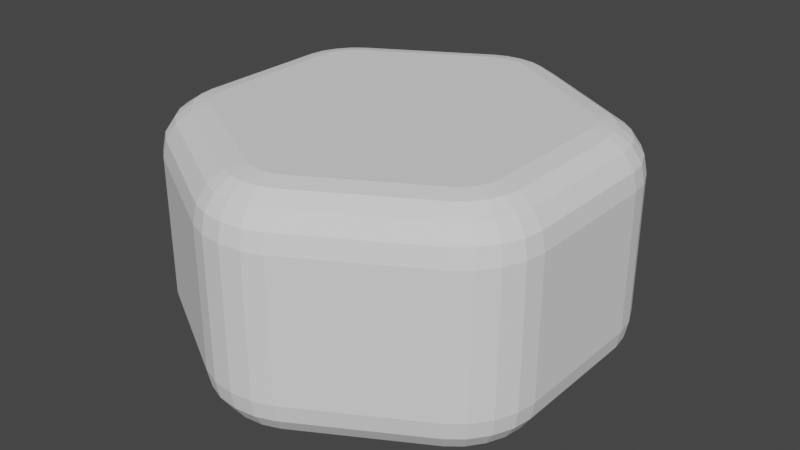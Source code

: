 # Source: hex.blend  (saved by Blender 2.82.7; exported with 4.5.12 LTS)
import bpy
from mathutils import Matrix  # noqa: F401  (used for matrix-valued properties, if any)

bpy.ops.wm.read_factory_settings(use_empty=True)
scene = bpy.context.scene
scene.name = 'Scene'

# ---- collections
col_collection = bpy.data.collections.new('Collection'); scene.collection.children.link(col_collection)

# ---- world
world_world = bpy.data.worlds.new('World'); scene.world = world_world
world_world.use_nodes = True; world_world.node_tree.nodes.clear()
_N = world_world.node_tree.nodes; _L = world_world.node_tree.links
n0 = _N.new('ShaderNodeOutputWorld'); n0.name = 'World Output'; n0.location = (300, 300)
n1 = _N.new('ShaderNodeBackground'); n1.name = 'Background'; n1.location = (10, 300)
n1.inputs[0].default_value = (0.05088, 0.05088, 0.05088, 1.0)
_L.new(n1.outputs[0], n0.inputs[0])
n0.is_active_output = True
world_world.color = (0.05088, 0.05088, 0.05088)
world_world.use_sun_shadow = False
world_world.sun_shadow_jitter_overblur = 0.0

# ---- meshes
me_cylinder = bpy.data.meshes.new('Cylinder')
me_cylinder.from_pydata([(-0.08669, 0.719, -0.5), (-0.1732, 0.9, -0.3), (-0.1198, 0.7883, -0.4848), (-0.1479, 0.847, -0.4414), (-0.1666, 0.8862, -0.3765), (0.08669, 0.719, -0.5), (0.1732, 0.9, -0.3), (0.1198, 0.7883, -0.4848), (0.1479, 0.847, -0.4414), (0.1666, 0.8862, -0.3765), (-0.04556, 0.7349, -0.5), (-0.09374, 0.9307, -0.3), (-0.064, 0.8098, -0.4848), (-0.07963, 0.8733, -0.4414), (-0.09007, 0.9158, -0.3765), (-1.863e-09, 0.7401, -0.5), (1.49e-09, 0.9414, -0.3), (-1.164e-09, 0.8171, -0.4848), (0.0, 0.8825, -0.4414), (6.985e-10, 0.9261, -0.3765), (0.04556, 0.7349, -0.5), (0.09374, 0.9307, -0.3), (0.064, 0.8098, -0.4848), (0.07963, 0.8733, -0.4414), (0.09007, 0.9158, -0.3765), (0.08669, 0.719, 0.5), (0.1732, 0.9, 0.3), (0.1198, 0.7883, 0.4848), (0.1479, 0.847, 0.4414), (0.1666, 0.8862, 0.3765), (-0.08669, 0.719, 0.5), (-0.1732, 0.9, 0.3), (-0.1198, 0.7883, 0.4848), (-0.1479, 0.847, 0.4414), (-0.1666, 0.8862, 0.3765), (0.04556, 0.7349, 0.5), (0.09374, 0.9307, 0.3), (0.064, 0.8098, 0.4848), (0.07963, 0.8733, 0.4414), (0.09007, 0.9158, 0.3765), (9.313e-09, 0.7401, 0.5), (5.96e-09, 0.9414, 0.3), (8.615e-09, 0.8171, 0.4848), (7.451e-09, 0.8825, 0.4414), (6.752e-09, 0.9261, 0.3765), (-0.04556, 0.7349, 0.5), (-0.09374, 0.9307, 0.3), (-0.064, 0.8098, 0.4848), (-0.07963, 0.8733, 0.4414), (-0.09007, 0.9158, 0.3765), (0.5793, 0.4346, -0.5), (0.6928, 0.6, -0.3), (0.6228, 0.4979, -0.4848), (0.6596, 0.5516, -0.4414), (0.6842, 0.5874, -0.3765), (0.666, 0.2844, -0.5), (0.866, 0.3, -0.3), (0.7426, 0.2904, -0.4848), (0.8074, 0.2954, -0.4414), (0.8508, 0.2988, -0.3765), (0.6136, 0.4069, -0.5), (0.7591, 0.5465, -0.3), (0.6693, 0.4603, -0.4848), (0.7165, 0.5056, -0.4414), (0.748, 0.5359, -0.3765), (0.641, 0.3701, -0.5), (0.8153, 0.4707, -0.3), (0.7077, 0.4086, -0.4848), (0.7642, 0.4412, -0.4414), (0.802, 0.463, -0.3765), (0.6592, 0.328, -0.5), (0.8528, 0.3841, -0.3), (0.7333, 0.3495, -0.4848), (0.7961, 0.3677, -0.4414), (0.8381, 0.3799, -0.3765), (0.666, 0.2844, 0.5), (0.866, 0.3, 0.3), (0.7426, 0.2904, 0.4848), (0.8074, 0.2954, 0.4414), (0.8508, 0.2988, 0.3765), (0.5793, 0.4346, 0.5), (0.6928, 0.6, 0.3), (0.6228, 0.4979, 0.4848), (0.6596, 0.5516, 0.4414), (0.6842, 0.5874, 0.3765), (0.6592, 0.328, 0.5), (0.8528, 0.3841, 0.3), (0.7333, 0.3495, 0.4848), (0.7961, 0.3677, 0.4414), (0.8381, 0.3799, 0.3765), (0.641, 0.3701, 0.5), (0.8153, 0.4707, 0.3), (0.7077, 0.4086, 0.4848), (0.7642, 0.4412, 0.4414), (0.802, 0.463, 0.3765), (0.6136, 0.4069, 0.5), (0.7591, 0.5465, 0.3), (0.6693, 0.4603, 0.4848), (0.7165, 0.5056, 0.4414), (0.748, 0.5359, 0.3765), (0.666, -0.2844, -0.5), (0.866, -0.3, -0.3), (0.7426, -0.2904, -0.4848), (0.8074, -0.2954, -0.4414), (0.8508, -0.2988, -0.3765), (0.5793, -0.4346, -0.5), (0.6928, -0.6, -0.3), (0.6228, -0.4979, -0.4848), (0.6596, -0.5516, -0.4414), (0.6842, -0.5874, -0.3765), (0.6592, -0.328, -0.5), (0.8528, -0.3841, -0.3), (0.7333, -0.3495, -0.4848), (0.7961, -0.3677, -0.4414), (0.8381, -0.3799, -0.3765), (0.641, -0.3701, -0.5), (0.8153, -0.4707, -0.3), (0.7077, -0.4086, -0.4848), (0.7642, -0.4412, -0.4414), (0.802, -0.463, -0.3765), (0.6136, -0.4069, -0.5), (0.7591, -0.5465, -0.3), (0.6693, -0.4603, -0.4848), (0.7165, -0.5056, -0.4414), (0.748, -0.5359, -0.3765), (0.5793, -0.4346, 0.5), (0.6928, -0.6, 0.3), (0.6228, -0.4979, 0.4848), (0.6596, -0.5516, 0.4414), (0.6842, -0.5874, 0.3765), (0.666, -0.2844, 0.5), (0.866, -0.3, 0.3), (0.7426, -0.2904, 0.4848), (0.8074, -0.2954, 0.4414), (0.8508, -0.2988, 0.3765), (0.6136, -0.4069, 0.5), (0.7591, -0.5465, 0.3), (0.6693, -0.4603, 0.4848), (0.7165, -0.5056, 0.4414), (0.748, -0.5359, 0.3765), (0.641, -0.3701, 0.5), (0.8153, -0.4707, 0.3), (0.7077, -0.4086, 0.4848), (0.7642, -0.4412, 0.4414), (0.802, -0.463, 0.3765), (0.6592, -0.328, 0.5), (0.8528, -0.3841, 0.3), (0.7333, -0.3495, 0.4848), (0.7961, -0.3677, 0.4414), (0.8381, -0.3799, 0.3765), (0.08669, -0.719, -0.5), (0.1732, -0.9, -0.3), (0.1198, -0.7883, -0.4848), (0.1479, -0.847, -0.4414), (0.1666, -0.8862, -0.3765), (-0.08669, -0.719, -0.5), (-0.1732, -0.9, -0.3), (-0.1198, -0.7883, -0.4848), (-0.1479, -0.847, -0.4414), (-0.1666, -0.8862, -0.3765), (0.04556, -0.7349, -0.5), (0.09374, -0.9307, -0.3), (0.064, -0.8098, -0.4848), (0.07963, -0.8733, -0.4414), (0.09007, -0.9158, -0.3765), (-8.754e-08, -0.7401, -0.5), (-8.394e-08, -0.9414, -0.3), (-8.626e-08, -0.8171, -0.4848), (-8.498e-08, -0.8825, -0.4414), (-8.428e-08, -0.9261, -0.3765), (-0.04556, -0.7349, -0.5), (-0.09374, -0.9307, -0.3), (-0.064, -0.8098, -0.4848), (-0.07963, -0.8733, -0.4414), (-0.09007, -0.9158, -0.3765), (-0.08669, -0.719, 0.5), (-0.1732, -0.9, 0.3), (-0.1198, -0.7883, 0.4848), (-0.1479, -0.847, 0.4414), (-0.1666, -0.8862, 0.3765), (0.08669, -0.719, 0.5), (0.1732, -0.9, 0.3), (0.1198, -0.7883, 0.4848), (0.1479, -0.847, 0.4414), (0.1666, -0.8862, 0.3765), (-0.04557, -0.7349, 0.5), (-0.09374, -0.9307, 0.3), (-0.064, -0.8098, 0.4848), (-0.07963, -0.8733, 0.4414), (-0.09007, -0.9158, 0.3765), (4.098e-08, -0.7401, 0.5), (-8.394e-08, -0.9414, 0.3), (-6.869e-09, -0.8171, 0.4848), (-4.75e-08, -0.8825, 0.4414), (-7.451e-08, -0.9261, 0.3765), (0.04557, -0.7349, 0.5), (0.09374, -0.9307, 0.3), (0.064, -0.8098, 0.4848), (0.07963, -0.8733, 0.4414), (0.09007, -0.9158, 0.3765), (-0.5793, -0.4346, -0.5), (-0.6928, -0.6, -0.3), (-0.6228, -0.4979, -0.4848), (-0.6596, -0.5516, -0.4414), (-0.6842, -0.5874, -0.3765), (-0.666, -0.2844, -0.5), (-0.866, -0.3, -0.3), (-0.7426, -0.2904, -0.4848), (-0.8074, -0.2954, -0.4414), (-0.8508, -0.2988, -0.3765), (-0.6136, -0.4069, -0.5), (-0.7591, -0.5465, -0.3), (-0.6693, -0.4603, -0.4848), (-0.7165, -0.5056, -0.4414), (-0.748, -0.5359, -0.3765), (-0.641, -0.3701, -0.5), (-0.8153, -0.4707, -0.3), (-0.7077, -0.4086, -0.4848), (-0.7642, -0.4412, -0.4414), (-0.802, -0.463, -0.3765), (-0.6592, -0.328, -0.5), (-0.8528, -0.3841, -0.3), (-0.7333, -0.3495, -0.4848), (-0.7961, -0.3677, -0.4414), (-0.8381, -0.3799, -0.3765), (-0.666, -0.2844, 0.5), (-0.866, -0.3, 0.3), (-0.7426, -0.2904, 0.4848), (-0.8074, -0.2954, 0.4414), (-0.8508, -0.2988, 0.3765), (-0.5793, -0.4346, 0.5), (-0.6928, -0.6, 0.3), (-0.6228, -0.4979, 0.4848), (-0.6596, -0.5516, 0.4414), (-0.6842, -0.5874, 0.3765), (-0.6592, -0.328, 0.5), (-0.8528, -0.3841, 0.3), (-0.7333, -0.3495, 0.4848), (-0.7961, -0.3677, 0.4414), (-0.8381, -0.3799, 0.3765), (-0.641, -0.3701, 0.5), (-0.8153, -0.4707, 0.3), (-0.7077, -0.4086, 0.4848), (-0.7642, -0.4412, 0.4414), (-0.802, -0.463, 0.3765), (-0.6136, -0.4069, 0.5), (-0.7591, -0.5465, 0.3), (-0.6693, -0.4603, 0.4848), (-0.7165, -0.5056, 0.4414), (-0.748, -0.5359, 0.3765), (-0.666, 0.2844, -0.5), (-0.866, 0.3, -0.3), (-0.7426, 0.2904, -0.4848), (-0.8074, 0.2954, -0.4414), (-0.8508, 0.2988, -0.3765), (-0.5793, 0.4346, -0.5), (-0.6928, 0.6, -0.3), (-0.6228, 0.4979, -0.4848), (-0.6596, 0.5516, -0.4414), (-0.6842, 0.5874, -0.3765), (-0.6592, 0.328, -0.5), (-0.8528, 0.3841, -0.3), (-0.7333, 0.3495, -0.4848), (-0.7961, 0.3677, -0.4414), (-0.8381, 0.3799, -0.3765), (-0.641, 0.3701, -0.5), (-0.8153, 0.4707, -0.3), (-0.7077, 0.4086, -0.4848), (-0.7642, 0.4412, -0.4414), (-0.802, 0.463, -0.3765), (-0.6136, 0.4069, -0.5), (-0.7591, 0.5465, -0.3), (-0.6693, 0.4603, -0.4848), (-0.7165, 0.5056, -0.4414), (-0.748, 0.5359, -0.3765), (-0.5793, 0.4346, 0.5), (-0.6928, 0.6, 0.3), (-0.6228, 0.4979, 0.4848), (-0.6596, 0.5516, 0.4414), (-0.6842, 0.5874, 0.3765), (-0.666, 0.2844, 0.5), (-0.866, 0.3, 0.3), (-0.7426, 0.2904, 0.4848), (-0.8074, 0.2954, 0.4414), (-0.8508, 0.2988, 0.3765), (-0.6136, 0.4069, 0.5), (-0.7591, 0.5465, 0.3), (-0.6693, 0.4603, 0.4848), (-0.7165, 0.5056, 0.4414), (-0.748, 0.5359, 0.3765), (-0.641, 0.3701, 0.5), (-0.8153, 0.4707, 0.3), (-0.7077, 0.4086, 0.4848), (-0.7642, 0.4412, 0.4414), (-0.802, 0.463, 0.3765), (-0.6592, 0.328, 0.5), (-0.8528, 0.3841, 0.3), (-0.7333, 0.3495, 0.4848), (-0.7961, 0.3677, 0.4414), (-0.8381, 0.3799, 0.3765)], [], [(21, 36, 26, 6), (141, 116, 111, 146), (191, 166, 161, 196), (241, 216, 211, 246), (91, 66, 61, 96), (96, 61, 51, 81), (11, 46, 41, 16), (256, 276, 31, 1), (16, 41, 36, 21), (75, 85, 90, 95, 80, 25, 35, 40, 45, 30, 275, 285, 290, 295, 280, 225, 235, 240, 245, 230, 175, 185, 190, 195, 180, 125, 135, 140, 145, 130), (6, 26, 81, 51), (56, 76, 131, 101), (146, 111, 101, 131), (86, 71, 66, 91), (76, 56, 71, 86), (106, 126, 181, 151), (196, 161, 151, 181), (136, 121, 116, 141), (126, 106, 121, 136), (156, 176, 231, 201), (246, 211, 201, 231), (186, 171, 166, 191), (176, 156, 171, 186), (206, 226, 281, 251), (296, 261, 251, 281), (236, 221, 216, 241), (226, 206, 221, 236), (291, 266, 261, 296), (286, 271, 266, 291), (276, 256, 271, 286), (1, 31, 46, 11), (10, 0, 2, 12), (12, 2, 3, 13), (13, 3, 4, 14), (14, 4, 1, 11), (30, 45, 47, 32), (32, 47, 48, 33), (33, 48, 49, 34), (34, 49, 46, 31), (15, 10, 12, 17), (17, 12, 13, 18), (18, 13, 14, 19), (19, 14, 11, 16), (45, 40, 42, 47), (47, 42, 43, 48), (48, 43, 44, 49), (49, 44, 41, 46), (20, 15, 17, 22), (22, 17, 18, 23), (23, 18, 19, 24), (24, 19, 16, 21), (40, 35, 37, 42), (42, 37, 38, 43), (43, 38, 39, 44), (44, 39, 36, 41), (5, 20, 22, 7), (7, 22, 23, 8), (8, 23, 24, 9), (9, 24, 21, 6), (35, 25, 27, 37), (37, 27, 28, 38), (38, 28, 29, 39), (39, 29, 26, 36), (85, 75, 77, 87), (87, 77, 78, 88), (88, 78, 79, 89), (89, 79, 76, 86), (55, 70, 72, 57), (57, 72, 73, 58), (58, 73, 74, 59), (59, 74, 71, 56), (90, 85, 87, 92), (92, 87, 88, 93), (93, 88, 89, 94), (94, 89, 86, 91), (70, 65, 67, 72), (72, 67, 68, 73), (73, 68, 69, 74), (74, 69, 66, 71), (95, 90, 92, 97), (97, 92, 93, 98), (98, 93, 94, 99), (99, 94, 91, 96), (65, 60, 62, 67), (67, 62, 63, 68), (68, 63, 64, 69), (69, 64, 61, 66), (80, 95, 97, 82), (82, 97, 98, 83), (83, 98, 99, 84), (84, 99, 96, 81), (60, 50, 52, 62), (62, 52, 53, 63), (63, 53, 54, 64), (64, 54, 51, 61), (135, 125, 127, 137), (137, 127, 128, 138), (138, 128, 129, 139), (139, 129, 126, 136), (105, 120, 122, 107), (107, 122, 123, 108), (108, 123, 124, 109), (109, 124, 121, 106), (140, 135, 137, 142), (142, 137, 138, 143), (143, 138, 139, 144), (144, 139, 136, 141), (120, 115, 117, 122), (122, 117, 118, 123), (123, 118, 119, 124), (124, 119, 116, 121), (145, 140, 142, 147), (147, 142, 143, 148), (148, 143, 144, 149), (149, 144, 141, 146), (115, 110, 112, 117), (117, 112, 113, 118), (118, 113, 114, 119), (119, 114, 111, 116), (130, 145, 147, 132), (132, 147, 148, 133), (133, 148, 149, 134), (134, 149, 146, 131), (110, 100, 102, 112), (112, 102, 103, 113), (113, 103, 104, 114), (114, 104, 101, 111), (185, 175, 177, 187), (187, 177, 178, 188), (188, 178, 179, 189), (189, 179, 176, 186), (155, 170, 172, 157), (157, 172, 173, 158), (158, 173, 174, 159), (159, 174, 171, 156), (190, 185, 187, 192), (192, 187, 188, 193), (193, 188, 189, 194), (194, 189, 186, 191), (170, 165, 167, 172), (172, 167, 168, 173), (173, 168, 169, 174), (174, 169, 166, 171), (195, 190, 192, 197), (197, 192, 193, 198), (198, 193, 194, 199), (199, 194, 191, 196), (165, 160, 162, 167), (167, 162, 163, 168), (168, 163, 164, 169), (169, 164, 161, 166), (180, 195, 197, 182), (182, 197, 198, 183), (183, 198, 199, 184), (184, 199, 196, 181), (160, 150, 152, 162), (162, 152, 153, 163), (163, 153, 154, 164), (164, 154, 151, 161), (235, 225, 227, 237), (237, 227, 228, 238), (238, 228, 229, 239), (239, 229, 226, 236), (205, 220, 222, 207), (207, 222, 223, 208), (208, 223, 224, 209), (209, 224, 221, 206), (240, 235, 237, 242), (242, 237, 238, 243), (243, 238, 239, 244), (244, 239, 236, 241), (220, 215, 217, 222), (222, 217, 218, 223), (223, 218, 219, 224), (224, 219, 216, 221), (245, 240, 242, 247), (247, 242, 243, 248), (248, 243, 244, 249), (249, 244, 241, 246), (215, 210, 212, 217), (217, 212, 213, 218), (218, 213, 214, 219), (219, 214, 211, 216), (230, 245, 247, 232), (232, 247, 248, 233), (233, 248, 249, 234), (234, 249, 246, 231), (210, 200, 202, 212), (212, 202, 203, 213), (213, 203, 204, 214), (214, 204, 201, 211), (285, 275, 277, 287), (287, 277, 278, 288), (288, 278, 279, 289), (289, 279, 276, 286), (255, 270, 272, 257), (257, 272, 273, 258), (258, 273, 274, 259), (259, 274, 271, 256), (290, 285, 287, 292), (292, 287, 288, 293), (293, 288, 289, 294), (294, 289, 286, 291), (270, 265, 267, 272), (272, 267, 268, 273), (273, 268, 269, 274), (274, 269, 266, 271), (295, 290, 292, 297), (297, 292, 293, 298), (298, 293, 294, 299), (299, 294, 291, 296), (265, 260, 262, 267), (267, 262, 263, 268), (268, 263, 264, 269), (269, 264, 261, 266), (280, 295, 297, 282), (282, 297, 298, 283), (283, 298, 299, 284), (284, 299, 296, 281), (260, 250, 252, 262), (262, 252, 253, 263), (263, 253, 254, 264), (264, 254, 251, 261), (256, 1, 4, 259), (259, 4, 3, 258), (258, 3, 2, 257), (257, 2, 0, 255), (6, 51, 54, 9), (9, 54, 53, 8), (8, 53, 52, 7), (7, 52, 50, 5), (56, 101, 104, 59), (59, 104, 103, 58), (58, 103, 102, 57), (57, 102, 100, 55), (106, 151, 154, 109), (109, 154, 153, 108), (108, 153, 152, 107), (107, 152, 150, 105), (156, 201, 204, 159), (159, 204, 203, 158), (158, 203, 202, 157), (157, 202, 200, 155), (206, 251, 254, 209), (209, 254, 253, 208), (208, 253, 252, 207), (207, 252, 250, 205), (25, 80, 82, 27), (27, 82, 83, 28), (28, 83, 84, 29), (29, 84, 81, 26), (275, 30, 32, 277), (277, 32, 33, 278), (278, 33, 34, 279), (279, 34, 31, 276), (131, 76, 79, 134), (134, 79, 78, 133), (133, 78, 77, 132), (132, 77, 75, 130), (281, 226, 229, 284), (284, 229, 228, 283), (283, 228, 227, 282), (282, 227, 225, 280), (231, 176, 179, 234), (234, 179, 178, 233), (233, 178, 177, 232), (232, 177, 175, 230), (181, 126, 129, 184), (184, 129, 128, 183), (183, 128, 127, 182), (182, 127, 125, 180), (0, 10, 15, 20, 5, 50, 60, 65, 70, 55, 100, 110, 115, 120, 105, 150, 160, 165, 170, 155, 200, 210, 215, 220, 205, 250, 260, 265, 270, 255)])
_uv = me_cylinder.uv_layers.new(name='UVMap')
_uv.uv.foreach_set('vector', [0.0426, 0.5286, 0.2233, 0.5286, 0.2233, 0.5467, 0.0426, 0.5467, 0.2233, 1.0, 0.0426, 1.0, 0.0426, 0.981, 0.2233, 0.981, 0.3085, 0.7182, 0.4892, 0.7182, 0.4892, 0.746, 0.3085, 0.746, 0.3085, 0.5286, 0.4892, 0.5286, 0.4892, 0.5377, 0.3085, 0.5377, 0.2233, 0.7429, 0.0426, 0.7429, 0.0426, 0.7153, 0.2233, 0.7153, 0.2233, 0.7153, 0.0426, 0.7153, 0.0426, 0.6925, 0.2233, 0.6925, 0.7551, 0.5772, 0.5744, 0.5772, 0.5744, 0.5513, 0.7551, 0.5513, 0.7551, 0.7821, 0.5744, 0.7821, 0.5744, 0.6024, 0.7551, 0.6024, 0.7551, 0.5513, 0.5744, 0.5513, 0.5744, 0.5286, 0.7551, 0.5286, 0.5431, 0.1785, 0.5452, 0.1655, 0.5507, 0.1529, 0.559, 0.1419, 0.5694, 0.1336, 0.718, 0.04887, 0.7304, 0.04416, 0.7441, 0.04263, 0.7579, 0.04424, 0.7702, 0.04903, 0.9184, 0.1347, 0.9287, 0.143, 0.9369, 0.154, 0.9423, 0.1667, 0.9443, 0.1797, 0.9438, 0.3501, 0.9417, 0.3631, 0.9362, 0.3757, 0.9279, 0.3867, 0.9176, 0.395, 0.7689, 0.4797, 0.7565, 0.4844, 0.7428, 0.4859, 0.7291, 0.4843, 0.7167, 0.4795, 0.5686, 0.3939, 0.5583, 0.3856, 0.5501, 0.3745, 0.5446, 0.3619, 0.5426, 0.3489, 0.0426, 0.5467, 0.2233, 0.5467, 0.2233, 0.6925, 0.0426, 0.6925, 0.0426, 0.7958, 0.2233, 0.7958, 0.2233, 0.9596, 0.0426, 0.9596, 0.2233, 0.981, 0.0426, 0.981, 0.0426, 0.9596, 0.2233, 0.9596, 0.2233, 0.7712, 0.0426, 0.7712, 0.0426, 0.7429, 0.2233, 0.7429, 0.2233, 0.7958, 0.0426, 0.7958, 0.0426, 0.7712, 0.2233, 0.7712, 0.4892, 0.947, 0.3085, 0.947, 0.3085, 0.7714, 0.4892, 0.7714, 0.3085, 0.746, 0.4892, 0.746, 0.4892, 0.7714, 0.3085, 0.7714, 0.3085, 0.9708, 0.4892, 0.9708, 0.4892, 0.9937, 0.3085, 0.9937, 0.3085, 0.947, 0.4892, 0.947, 0.4892, 0.9708, 0.3085, 0.9708, 0.4892, 0.6726, 0.3085, 0.6726, 0.3085, 0.5517, 0.4892, 0.5517, 0.3085, 0.5377, 0.4892, 0.5377, 0.4892, 0.5517, 0.3085, 0.5517, 0.3085, 0.6925, 0.4892, 0.6925, 0.4892, 0.7182, 0.3085, 0.7182, 0.3085, 0.6726, 0.4892, 0.6726, 0.4892, 0.6925, 0.3085, 0.6925, 0.7551, 0.9618, 0.5744, 0.9618, 0.5744, 0.872, 0.7551, 0.872, 0.5744, 0.8559, 0.7551, 0.8559, 0.7551, 0.872, 0.5744, 0.872, 0.5744, 0.971, 0.7551, 0.971, 0.7551, 0.9742, 0.5744, 0.9742, 0.5744, 0.9618, 0.7551, 0.9618, 0.7551, 0.971, 0.5744, 0.971, 0.5744, 0.8332, 0.7551, 0.8332, 0.7551, 0.8559, 0.5744, 0.8559, 0.5744, 0.8073, 0.7551, 0.8073, 0.7551, 0.8332, 0.5744, 0.8332, 0.5744, 0.7821, 0.7551, 0.7821, 0.7551, 0.8073, 0.5744, 0.8073, 0.7551, 0.6024, 0.5744, 0.6024, 0.5744, 0.5772, 0.7551, 0.5772, 0.2579, 0.4843, 0.2702, 0.4795, 0.2803, 0.5003, 0.2635, 0.5068, 0.2635, 0.5068, 0.2803, 0.5003, 0.2888, 0.5178, 0.2682, 0.5258, 0.7977, 0.5821, 0.7977, 0.6038, 0.7782, 0.6028, 0.7782, 0.5785, 0.7782, 0.5785, 0.7782, 0.6028, 0.7551, 0.6024, 0.7551, 0.5772, 0.7702, 0.04903, 0.7579, 0.04424, 0.7635, 0.02182, 0.7803, 0.02832, 0.7803, 0.02832, 0.7635, 0.02182, 0.7682, 0.00281, 0.7888, 0.01075, 0.5318, 0.6038, 0.5318, 0.5821, 0.5514, 0.5785, 0.5514, 0.6028, 0.5514, 0.6028, 0.5514, 0.5785, 0.5744, 0.5772, 0.5744, 0.6024, 0.2441, 0.4859, 0.2579, 0.4843, 0.2635, 0.5068, 0.2442, 0.509, 0.2442, 0.509, 0.2635, 0.5068, 0.2682, 0.5258, 0.2443, 0.5286, 0.7977, 0.5601, 0.7977, 0.5821, 0.7782, 0.5785, 0.7782, 0.5536, 0.7782, 0.5536, 0.7782, 0.5785, 0.7551, 0.5772, 0.7551, 0.5513, 0.7579, 0.04424, 0.7441, 0.04263, 0.7442, 0.01956, 0.7635, 0.02182, 0.7635, 0.02182, 0.7442, 0.01956, 0.7443, 0.0, 0.7682, 0.00281, 0.5318, 0.5821, 0.5318, 0.5601, 0.5514, 0.5536, 0.5514, 0.5785, 0.5514, 0.5785, 0.5514, 0.5536, 0.5744, 0.5513, 0.5744, 0.5772, 0.2304, 0.4844, 0.2441, 0.4859, 0.2442, 0.509, 0.2249, 0.5069, 0.2249, 0.5069, 0.2442, 0.509, 0.2443, 0.5286, 0.2203, 0.5259, 0.7977, 0.5408, 0.7977, 0.5601, 0.7782, 0.5536, 0.7782, 0.5318, 0.7782, 0.5318, 0.7782, 0.5536, 0.7551, 0.5513, 0.7551, 0.5286, 0.7441, 0.04263, 0.7304, 0.04416, 0.7249, 0.0217, 0.7442, 0.01956, 0.7442, 0.01956, 0.7249, 0.0217, 0.7203, 0.002668, 0.7443, 0.0, 0.5318, 0.5601, 0.5318, 0.5408, 0.5514, 0.5318, 0.5514, 0.5536, 0.5514, 0.5536, 0.5514, 0.5318, 0.5744, 0.5286, 0.5744, 0.5513, 0.218, 0.4797, 0.2304, 0.4844, 0.2249, 0.5069, 0.2081, 0.5005, 0.2081, 0.5005, 0.2249, 0.5069, 0.2203, 0.5259, 0.1997, 0.5181, 0.0, 0.5581, 2.693e-08, 0.5425, 0.01954, 0.5322, 0.01954, 0.5497, 0.01954, 0.5497, 0.01954, 0.5322, 0.0426, 0.5286, 0.0426, 0.5467, 0.7304, 0.04416, 0.718, 0.04887, 0.7081, 0.0281, 0.7249, 0.0217, 0.7249, 0.0217, 0.7081, 0.0281, 0.6997, 0.01049, 0.7203, 0.002668, 0.2659, 0.5425, 0.2659, 0.5581, 0.2464, 0.5497, 0.2464, 0.5322, 0.2464, 0.5322, 0.2464, 0.5497, 0.2233, 0.5467, 0.2233, 0.5286, 0.5452, 0.1655, 0.5431, 0.1785, 0.5201, 0.1767, 0.5229, 0.159, 0.5229, 0.159, 0.5201, 0.1767, 0.5005, 0.1751, 0.504, 0.1535, 0.2659, 0.7687, 0.2659, 0.7898, 0.2464, 0.7942, 0.2464, 0.7705, 0.2464, 0.7705, 0.2464, 0.7942, 0.2233, 0.7958, 0.2233, 0.7712, 0.04312, 0.3501, 0.04521, 0.3631, 0.02291, 0.3696, 0.02007, 0.3519, 0.02007, 0.3519, 0.02291, 0.3696, 0.004007, 0.3751, 0.0005316, 0.3535, 1.795e-08, 0.7898, 1.795e-08, 0.7687, 0.01954, 0.7705, 0.01954, 0.7942, 0.01954, 0.7942, 0.01954, 0.7705, 0.0426, 0.7712, 0.0426, 0.7958, 0.5507, 0.1529, 0.5452, 0.1655, 0.5229, 0.159, 0.5307, 0.1413, 0.5307, 0.1413, 0.5229, 0.159, 0.504, 0.1535, 0.5137, 0.1315, 0.2659, 0.7447, 0.2659, 0.7687, 0.2464, 0.7705, 0.2464, 0.7434, 0.2464, 0.7434, 0.2464, 0.7705, 0.2233, 0.7712, 0.2233, 0.7429, 0.04521, 0.3631, 0.05075, 0.3757, 0.03069, 0.3873, 0.02291, 0.3696, 0.02291, 0.3696, 0.03069, 0.3873, 0.01368, 0.3971, 0.004007, 0.3751, 1.795e-08, 0.7687, 8.977e-09, 0.7447, 0.01954, 0.7434, 0.01954, 0.7705, 0.01954, 0.7705, 0.01954, 0.7434, 0.0426, 0.7429, 0.0426, 0.7712, 0.559, 0.1419, 0.5507, 0.1529, 0.5307, 0.1413, 0.5423, 0.1258, 0.5423, 0.1258, 0.5307, 0.1413, 0.5137, 0.1315, 0.5281, 0.1122, 0.2659, 0.7212, 0.2659, 0.7447, 0.2464, 0.7434, 0.2464, 0.7168, 0.2464, 0.7168, 0.2464, 0.7434, 0.2233, 0.7429, 0.2233, 0.7153, 0.05075, 0.3757, 0.05901, 0.3867, 0.04229, 0.4028, 0.03069, 0.3873, 0.03069, 0.3873, 0.04229, 0.4028, 0.02811, 0.4164, 0.01368, 0.3971, 8.977e-09, 0.7447, 8.977e-09, 0.7212, 0.01954, 0.7168, 0.01954, 0.7434, 0.01954, 0.7434, 0.01954, 0.7168, 0.0426, 0.7153, 0.0426, 0.7429, 0.5694, 0.1336, 0.559, 0.1419, 0.5423, 0.1258, 0.5563, 0.1146, 0.5563, 0.1146, 0.5423, 0.1258, 0.5281, 0.1122, 0.5453, 0.09851, 0.2659, 0.7017, 0.2659, 0.7212, 0.2464, 0.7168, 0.2464, 0.6949, 0.2464, 0.6949, 0.2464, 0.7168, 0.2233, 0.7153, 0.2233, 0.6925, 0.05901, 0.3867, 0.06936, 0.395, 0.05634, 0.414, 0.04229, 0.4028, 0.04229, 0.4028, 0.05634, 0.414, 0.0453, 0.4301, 0.02811, 0.4164, 8.977e-09, 0.7212, 0.0, 0.7017, 0.01954, 0.6949, 0.01954, 0.7168, 0.01954, 0.7168, 0.01954, 0.6949, 0.0426, 0.6925, 0.0426, 0.7153, 0.5583, 0.3856, 0.5686, 0.3939, 0.5554, 0.4128, 0.5415, 0.4016, 0.5415, 0.4016, 0.5554, 0.4128, 0.5443, 0.4289, 0.5272, 0.4151, 0.2659, 0.9624, 0.2659, 0.9419, 0.2855, 0.9457, 0.2855, 0.9686, 0.2855, 0.9686, 0.2855, 0.9457, 0.3085, 0.947, 0.3085, 0.9708, 0.06858, 0.1347, 0.05828, 0.143, 0.04146, 0.127, 0.05544, 0.1157, 0.05544, 0.1157, 0.04146, 0.127, 0.02721, 0.1135, 0.04431, 0.09969, 0.5318, 0.9419, 0.5318, 0.9624, 0.5123, 0.9686, 0.5123, 0.9457, 0.5123, 0.9457, 0.5123, 0.9686, 0.4892, 0.9708, 0.4892, 0.947, 0.5501, 0.3745, 0.5583, 0.3856, 0.5415, 0.4016, 0.53, 0.386, 0.53, 0.386, 0.5415, 0.4016, 0.5272, 0.4151, 0.5129, 0.3958, 0.2659, 0.9819, 0.2659, 0.9624, 0.2855, 0.9686, 0.2855, 0.9907, 0.2855, 0.9907, 0.2855, 0.9686, 0.3085, 0.9708, 0.3085, 0.9937, 0.05828, 0.143, 0.05008, 0.154, 0.02995, 0.1426, 0.04146, 0.127, 0.04146, 0.127, 0.02995, 0.1426, 0.01289, 0.1328, 0.02721, 0.1135, 0.5318, 0.9624, 0.5318, 0.9819, 0.5123, 0.9907, 0.5123, 0.9686, 0.5123, 0.9686, 0.5123, 0.9907, 0.4892, 0.9937, 0.4892, 0.9708, 0.5446, 0.3619, 0.5501, 0.3745, 0.53, 0.386, 0.5223, 0.3683, 0.5223, 0.3683, 0.53, 0.386, 0.5129, 0.3958, 0.5033, 0.3737, 0.2659, 0.9695, 0.2659, 0.9857, 0.2464, 0.9963, 0.2464, 0.978, 0.2464, 0.978, 0.2464, 0.9963, 0.2233, 1.0, 0.2233, 0.981, 0.05008, 0.154, 0.04462, 0.1667, 0.02228, 0.1603, 0.02995, 0.1426, 0.02995, 0.1426, 0.02228, 0.1603, 0.003345, 0.1549, 0.01289, 0.1328, 8.977e-09, 0.9857, 8.977e-09, 0.9695, 0.01954, 0.978, 0.01954, 0.9963, 0.01954, 0.9963, 0.01954, 0.978, 0.0426, 0.981, 0.0426, 1.0, 0.5426, 0.3489, 0.5446, 0.3619, 0.5223, 0.3683, 0.5195, 0.3506, 0.5195, 0.3506, 0.5223, 0.3683, 0.5033, 0.3737, 0.5, 0.352, 0.2659, 0.9512, 0.2659, 0.9695, 0.2464, 0.978, 0.2464, 0.9574, 0.2464, 0.9574, 0.2464, 0.978, 0.2233, 0.981, 0.2233, 0.9596, 0.04462, 0.1667, 0.04261, 0.1797, 0.01955, 0.178, 0.02228, 0.1603, 0.02228, 0.1603, 0.01955, 0.178, 0.0, 0.1765, 0.003345, 0.1549, 8.977e-09, 0.9695, 0.0, 0.9512, 0.01954, 0.9574, 0.01954, 0.978, 0.01954, 0.978, 0.01954, 0.9574, 0.0426, 0.9596, 0.0426, 0.981, 0.7565, 0.4844, 0.7689, 0.4797, 0.7788, 0.5005, 0.762, 0.5069, 0.762, 0.5069, 0.7788, 0.5005, 0.7872, 0.5181, 0.7667, 0.5259, 0.2659, 0.7017, 0.2659, 0.6847, 0.2855, 0.6757, 0.2855, 0.6949, 0.2855, 0.6949, 0.2855, 0.6757, 0.3085, 0.6726, 0.3085, 0.6925, 0.2689, 0.04887, 0.2565, 0.04416, 0.262, 0.0217, 0.2788, 0.0281, 0.2788, 0.0281, 0.262, 0.0217, 0.2667, 0.002668, 0.2872, 0.01049, 0.5318, 0.6847, 0.5318, 0.7017, 0.5123, 0.6949, 0.5123, 0.6757, 0.5123, 0.6757, 0.5123, 0.6949, 0.4892, 0.6925, 0.4892, 0.6726, 0.7428, 0.4859, 0.7565, 0.4844, 0.762, 0.5069, 0.7427, 0.509, 0.7427, 0.509, 0.762, 0.5069, 0.7667, 0.5259, 0.7427, 0.5286, 0.2659, 0.7236, 0.2659, 0.7017, 0.2855, 0.6949, 0.2855, 0.7196, 0.2855, 0.7196, 0.2855, 0.6949, 0.3085, 0.6925, 0.3085, 0.7182, 0.2565, 0.04416, 0.2428, 0.04263, 0.2427, 0.01956, 0.262, 0.0217, 0.262, 0.0217, 0.2427, 0.01956, 0.2427, 0.0, 0.2667, 0.002668, 0.5318, 0.7017, 0.5318, 0.7236, 0.5123, 0.7196, 0.5123, 0.6949, 0.5123, 0.6949, 0.5123, 0.7196, 0.4892, 0.7182, 0.4892, 0.6925, 0.7291, 0.4843, 0.7428, 0.4859, 0.7427, 0.509, 0.7235, 0.5068, 0.7235, 0.5068, 0.7427, 0.509, 0.7427, 0.5286, 0.7187, 0.5258, 0.2659, 0.7472, 0.2659, 0.7236, 0.2855, 0.7196, 0.2855, 0.7463, 0.2855, 0.7463, 0.2855, 0.7196, 0.3085, 0.7182, 0.3085, 0.746, 0.2428, 0.04263, 0.2291, 0.04424, 0.2235, 0.02182, 0.2427, 0.01956, 0.2427, 0.01956, 0.2235, 0.02182, 0.2187, 0.00281, 0.2427, 0.0, 0.5318, 0.7236, 0.5318, 0.7472, 0.5123, 0.7463, 0.5123, 0.7196, 0.5123, 0.7196, 0.5123, 0.7463, 0.4892, 0.746, 0.4892, 0.7182, 0.7167, 0.4795, 0.7291, 0.4843, 0.7235, 0.5068, 0.7067, 0.5003, 0.7067, 0.5003, 0.7235, 0.5068, 0.7187, 0.5258, 0.6982, 0.5178, 0.2659, 0.769, 0.2659, 0.7472, 0.2855, 0.7463, 0.2855, 0.7708, 0.2855, 0.7708, 0.2855, 0.7463, 0.3085, 0.746, 0.3085, 0.7714, 0.2291, 0.04424, 0.2167, 0.04903, 0.2067, 0.02832, 0.2235, 0.02182, 0.2235, 0.02182, 0.2067, 0.02832, 0.1982, 0.01075, 0.2187, 0.00281, 0.5318, 0.7472, 0.5318, 0.769, 0.5123, 0.7708, 0.5123, 0.7463, 0.5123, 0.7463, 0.5123, 0.7708, 0.4892, 0.7714, 0.4892, 0.746, 0.9417, 0.3631, 0.9438, 0.3501, 0.9669, 0.3519, 0.964, 0.3696, 0.964, 0.3696, 0.9669, 0.3519, 0.9864, 0.3535, 0.9829, 0.3751, 0.9829, 0.3751, 0.9864, 0.3535, 0.9995, 0.3545, 0.9956, 0.3788, 0.5514, 0.9665, 0.5514, 0.9577, 0.5744, 0.9618, 0.5744, 0.971, 0.4438, 0.1785, 0.4417, 0.1655, 0.464, 0.159, 0.4669, 0.1767, 0.4669, 0.1767, 0.464, 0.159, 0.4829, 0.1535, 0.4864, 0.1751, 0.4864, 0.1751, 0.4829, 0.1535, 0.4956, 0.1498, 0.4995, 0.174, 0.7782, 0.9577, 0.7782, 0.9665, 0.7551, 0.971, 0.7551, 0.9618, 0.9362, 0.3757, 0.9417, 0.3631, 0.964, 0.3696, 0.9563, 0.3873, 0.9563, 0.3873, 0.964, 0.3696, 0.9829, 0.3751, 0.9733, 0.3971, 0.9733, 0.3971, 0.9829, 0.3751, 0.9956, 0.3788, 0.9846, 0.4037, 0.9846, 0.4037, 0.9956, 0.3788, 1.0, 0.3801, 0.9886, 0.406, 0.4417, 0.1655, 0.4362, 0.1529, 0.4563, 0.1413, 0.464, 0.159, 0.464, 0.159, 0.4563, 0.1413, 0.4733, 0.1315, 0.4829, 0.1535, 0.4829, 0.1535, 0.4733, 0.1315, 0.4846, 0.1249, 0.4956, 0.1498, 0.4956, 0.1498, 0.4846, 0.1249, 0.4886, 0.1226, 0.5, 0.1485, 0.9279, 0.3867, 0.9362, 0.3757, 0.9563, 0.3873, 0.9447, 0.4028, 0.9447, 0.4028, 0.9563, 0.3873, 0.9733, 0.3971, 0.9588, 0.4164, 0.9588, 0.4164, 0.9733, 0.3971, 0.9846, 0.4037, 0.9683, 0.4255, 0.2855, 0.5418, 0.2855, 0.5331, 0.3085, 0.5286, 0.3085, 0.5377, 0.4362, 0.1529, 0.4279, 0.1419, 0.4447, 0.1258, 0.4563, 0.1413, 0.4563, 0.1413, 0.4447, 0.1258, 0.4588, 0.1122, 0.4733, 0.1315, 0.4733, 0.1315, 0.4588, 0.1122, 0.4683, 0.1031, 0.4846, 0.1249, 0.5123, 0.5331, 0.5123, 0.5418, 0.4892, 0.5377, 0.4892, 0.5286, 0.9176, 0.395, 0.9279, 0.3867, 0.9447, 0.4028, 0.9306, 0.414, 0.9306, 0.414, 0.9447, 0.4028, 0.9588, 0.4164, 0.9416, 0.4301, 0.9416, 0.4301, 0.9588, 0.4164, 0.9683, 0.4255, 0.949, 0.4408, 0.2855, 0.5553, 0.2855, 0.5418, 0.3085, 0.5377, 0.3085, 0.5517, 0.4279, 0.1419, 0.4176, 0.1336, 0.4306, 0.1146, 0.4447, 0.1258, 0.4447, 0.1258, 0.4306, 0.1146, 0.4416, 0.09851, 0.4588, 0.1122, 0.4588, 0.1122, 0.4416, 0.09851, 0.449, 0.08775, 0.4683, 0.1031, 0.5123, 0.5418, 0.5123, 0.5553, 0.4892, 0.5517, 0.4892, 0.5377, 0.9287, 0.143, 0.9184, 0.1347, 0.9315, 0.1157, 0.9455, 0.127, 0.9455, 0.127, 0.9315, 0.1157, 0.9426, 0.09969, 0.9597, 0.1135, 0.5318, 0.8024, 0.5318, 0.7807, 0.5514, 0.7817, 0.5514, 0.806, 0.5514, 0.806, 0.5514, 0.7817, 0.5744, 0.7821, 0.5744, 0.8073, 0.4184, 0.3939, 0.4287, 0.3856, 0.4455, 0.4016, 0.4315, 0.4128, 0.4315, 0.4128, 0.4455, 0.4016, 0.4597, 0.4151, 0.4426, 0.4289, 0.7977, 0.7807, 0.7977, 0.8024, 0.7782, 0.806, 0.7782, 0.7817, 0.7782, 0.7817, 0.7782, 0.806, 0.7551, 0.8073, 0.7551, 0.7821, 0.9369, 0.154, 0.9287, 0.143, 0.9455, 0.127, 0.957, 0.1426, 0.957, 0.1426, 0.9455, 0.127, 0.9597, 0.1135, 0.9741, 0.1328, 0.5318, 0.8244, 0.5318, 0.8024, 0.5514, 0.806, 0.5514, 0.8309, 0.5514, 0.8309, 0.5514, 0.806, 0.5744, 0.8073, 0.5744, 0.8332, 0.4287, 0.3856, 0.4369, 0.3745, 0.457, 0.386, 0.4455, 0.4016, 0.4455, 0.4016, 0.457, 0.386, 0.4741, 0.3958, 0.4597, 0.4151, 0.7977, 0.8024, 0.7977, 0.8244, 0.7782, 0.8309, 0.7782, 0.806, 0.7782, 0.806, 0.7782, 0.8309, 0.7551, 0.8332, 0.7551, 0.8073, 0.9423, 0.1667, 0.9369, 0.154, 0.957, 0.1426, 0.9647, 0.1603, 0.9647, 0.1603, 0.957, 0.1426, 0.9741, 0.1328, 0.9836, 0.1549, 0.5318, 0.8437, 0.5318, 0.8244, 0.5514, 0.8309, 0.5514, 0.8527, 0.5514, 0.8527, 0.5514, 0.8309, 0.5744, 0.8332, 0.5744, 0.8559, 0.4369, 0.3745, 0.4423, 0.3619, 0.4647, 0.3683, 0.457, 0.386, 0.457, 0.386, 0.4647, 0.3683, 0.4836, 0.3737, 0.4741, 0.3958, 0.7977, 0.8244, 0.7977, 0.8437, 0.7782, 0.8527, 0.7782, 0.8309, 0.7782, 0.8309, 0.7782, 0.8527, 0.7551, 0.8559, 0.7551, 0.8332, 0.9443, 0.1797, 0.9423, 0.1667, 0.9647, 0.1603, 0.9674, 0.178, 0.9674, 0.178, 0.9647, 0.1603, 0.9836, 0.1549, 0.9869, 0.1765, 0.9869, 0.1765, 0.9836, 0.1549, 0.9962, 0.1513, 1.0, 0.1756, 0.5514, 0.8682, 0.5514, 0.8527, 0.5744, 0.8559, 0.5744, 0.872, 0.4423, 0.3619, 0.4443, 0.3489, 0.4674, 0.3506, 0.4647, 0.3683, 0.4647, 0.3683, 0.4674, 0.3506, 0.4869, 0.352, 0.4836, 0.3737, 0.4836, 0.3737, 0.4869, 0.352, 0.5, 0.353, 0.4962, 0.3773, 0.7782, 0.8527, 0.7782, 0.8682, 0.7551, 0.872, 0.7551, 0.8559, 0.7551, 0.7821, 0.7551, 0.6024, 0.7782, 0.6028, 0.7782, 0.7817, 0.7782, 0.7817, 0.7782, 0.6028, 0.7977, 0.6038, 0.7977, 0.7807, 0.4426, 0.4289, 0.2888, 0.5178, 0.2803, 0.5003, 0.4315, 0.4128, 0.4315, 0.4128, 0.2803, 0.5003, 0.2702, 0.4795, 0.4184, 0.3939, 0.0426, 0.5467, 0.0426, 0.6925, 0.01954, 0.6949, 0.01954, 0.5497, 0.01954, 0.5497, 0.01954, 0.6949, 0.0, 0.7017, 0.0, 0.5581, 0.1997, 0.5181, 0.0453, 0.4301, 0.05634, 0.414, 0.2081, 0.5005, 0.2081, 0.5005, 0.05634, 0.414, 0.06936, 0.395, 0.218, 0.4797, 0.0426, 0.7958, 0.0426, 0.9596, 0.01954, 0.9574, 0.01954, 0.7942, 0.01954, 0.7942, 0.01954, 0.9574, 0.0, 0.9512, 1.795e-08, 0.7898, 0.0005316, 0.3535, 0.0, 0.1765, 0.01955, 0.178, 0.02007, 0.3519, 0.02007, 0.3519, 0.01955, 0.178, 0.04261, 0.1797, 0.04312, 0.3501, 0.4892, 0.947, 0.4892, 0.7714, 0.5123, 0.7708, 0.5123, 0.9457, 0.5123, 0.9457, 0.5123, 0.7708, 0.5318, 0.769, 0.5318, 0.9419, 0.04431, 0.09969, 0.1982, 0.01075, 0.2067, 0.02832, 0.05544, 0.1157, 0.05544, 0.1157, 0.2067, 0.02832, 0.2167, 0.04903, 0.06858, 0.1347, 0.4892, 0.6726, 0.4892, 0.5517, 0.5123, 0.5553, 0.5123, 0.6757, 0.5123, 0.6757, 0.5123, 0.5553, 0.5318, 0.5656, 0.5318, 0.6847, 0.2872, 0.01049, 0.4416, 0.09851, 0.4306, 0.1146, 0.2788, 0.0281, 0.2788, 0.0281, 0.4306, 0.1146, 0.4176, 0.1336, 0.2689, 0.04887, 0.7551, 0.9618, 0.7551, 0.872, 0.7782, 0.8682, 0.7782, 0.9577, 0.4995, 0.174, 0.5, 0.353, 0.4869, 0.352, 0.4864, 0.1751, 0.4864, 0.1751, 0.4869, 0.352, 0.4674, 0.3506, 0.4669, 0.1767, 0.4669, 0.1767, 0.4674, 0.3506, 0.4443, 0.3489, 0.4438, 0.1785, 0.718, 0.04887, 0.5694, 0.1336, 0.5563, 0.1146, 0.7081, 0.0281, 0.7081, 0.0281, 0.5563, 0.1146, 0.5453, 0.09851, 0.6997, 0.01049, 0.2659, 0.5581, 0.2659, 0.7017, 0.2464, 0.6949, 0.2464, 0.5497, 0.2464, 0.5497, 0.2464, 0.6949, 0.2233, 0.6925, 0.2233, 0.5467, 0.9184, 0.1347, 0.7702, 0.04903, 0.7803, 0.02832, 0.9315, 0.1157, 0.9315, 0.1157, 0.7803, 0.02832, 0.7888, 0.01075, 0.9426, 0.09969, 0.5318, 0.7807, 0.5318, 0.6038, 0.5514, 0.6028, 0.5514, 0.7817, 0.5514, 0.7817, 0.5514, 0.6028, 0.5744, 0.6024, 0.5744, 0.7821, 0.2233, 0.9596, 0.2233, 0.7958, 0.2464, 0.7942, 0.2464, 0.9574, 0.2464, 0.9574, 0.2464, 0.7942, 0.2659, 0.7898, 0.2659, 0.9512, 0.5, 0.352, 0.5005, 0.1751, 0.5201, 0.1767, 0.5195, 0.3506, 0.5195, 0.3506, 0.5201, 0.1767, 0.5431, 0.1785, 0.5426, 0.3489, 0.5744, 0.872, 0.5744, 0.9618, 0.5514, 0.9577, 0.5514, 0.8682, 1.0, 0.1756, 0.9995, 0.3545, 0.9864, 0.3535, 0.9869, 0.1765, 0.9869, 0.1765, 0.9864, 0.3535, 0.9669, 0.3519, 0.9674, 0.178, 0.9674, 0.178, 0.9669, 0.3519, 0.9438, 0.3501, 0.9443, 0.1797, 0.3085, 0.5517, 0.3085, 0.6726, 0.2855, 0.6757, 0.2855, 0.5553, 0.2855, 0.5553, 0.2855, 0.6757, 0.2659, 0.6847, 0.2659, 0.5656, 0.9416, 0.4301, 0.7872, 0.5181, 0.7788, 0.5005, 0.9306, 0.414, 0.9306, 0.414, 0.7788, 0.5005, 0.7689, 0.4797, 0.9176, 0.395, 0.3085, 0.7714, 0.3085, 0.947, 0.2855, 0.9457, 0.2855, 0.7708, 0.2855, 0.7708, 0.2855, 0.9457, 0.2659, 0.9419, 0.2659, 0.769, 0.6982, 0.5178, 0.5443, 0.4289, 0.5554, 0.4128, 0.7067, 0.5003, 0.7067, 0.5003, 0.5554, 0.4128, 0.5686, 0.3939, 0.7167, 0.4795, 0.2702, 0.4795, 0.2579, 0.4843, 0.2441, 0.4859, 0.2304, 0.4844, 0.218, 0.4797, 0.06936, 0.395, 0.05901, 0.3867, 0.05075, 0.3757, 0.04521, 0.3631, 0.04312, 0.3501, 0.04261, 0.1797, 0.04462, 0.1667, 0.05008, 0.154, 0.05828, 0.143, 0.06858, 0.1347, 0.2167, 0.04903, 0.2291, 0.04424, 0.2428, 0.04263, 0.2565, 0.04416, 0.2689, 0.04887, 0.4176, 0.1336, 0.4279, 0.1419, 0.4362, 0.1529, 0.4417, 0.1655, 0.4438, 0.1785, 0.4443, 0.3489, 0.4423, 0.3619, 0.4369, 0.3745, 0.4287, 0.3856, 0.4184, 0.3939])
me_cylinder.use_remesh_fix_poles = True
me_cylinder.use_remesh_preserve_attributes = False
me_cylinder.use_mirror_vertex_groups = False
me_cylinder.update()

# ---- objects
ob_cylinder = bpy.data.objects.new('Cylinder', me_cylinder)

# ---- transforms, parenting, visibility, modifiers, constraints
ob_cylinder.location = (0.0, 0.0, 0.0)
ob_cylinder.lineart.crease_threshold = 0.0

# ---- collection membership
col_collection.objects.link(ob_cylinder)

# ---- scene / render settings (as saved in the file)
scene.frame_start = 1; scene.frame_end = 250; scene.frame_set(1)
scene.render.engine = 'BLENDER_EEVEE_NEXT'
scene.cycles.use_denoising = False
scene.cycles.samples = 128
scene.cycles.sampling_pattern = 'TABULATED_SOBOL'
scene.cycles.use_adaptive_sampling = False
scene.cycles.use_light_tree = False
scene.view_settings.view_transform = 'Filmic'
bpy.context.view_layer.update()

# ---- added for rendering (the .blend has no active camera and no usable light): camera, sun
cam_auto = bpy.data.cameras.new('AutoCamera')
cam_auto.lens = 50.0
cam_auto.sensor_width = 36.0
cam_auto.clip_end = 1000.0
ob_auto_camera = bpy.data.objects.new('AutoCamera', cam_auto)
scene.collection.objects.link(ob_auto_camera)
ob_auto_camera.location = (2.54144, -3.04973, 2.03315)
ob_auto_camera.rotation_euler = (1.09748, -7.21219e-08, 0.694738)
scene.camera = ob_auto_camera
light_auto_sun = bpy.data.lights.new('AutoSun', 'SUN')
light_auto_sun.energy = 3.0
light_auto_sun.angle = 0.0523599
ob_auto_sun = bpy.data.objects.new('AutoSun', light_auto_sun)
scene.collection.objects.link(ob_auto_sun)
ob_auto_sun.rotation_euler = (0.872665, 0.174533, 0.523599)
bpy.context.view_layer.update()
